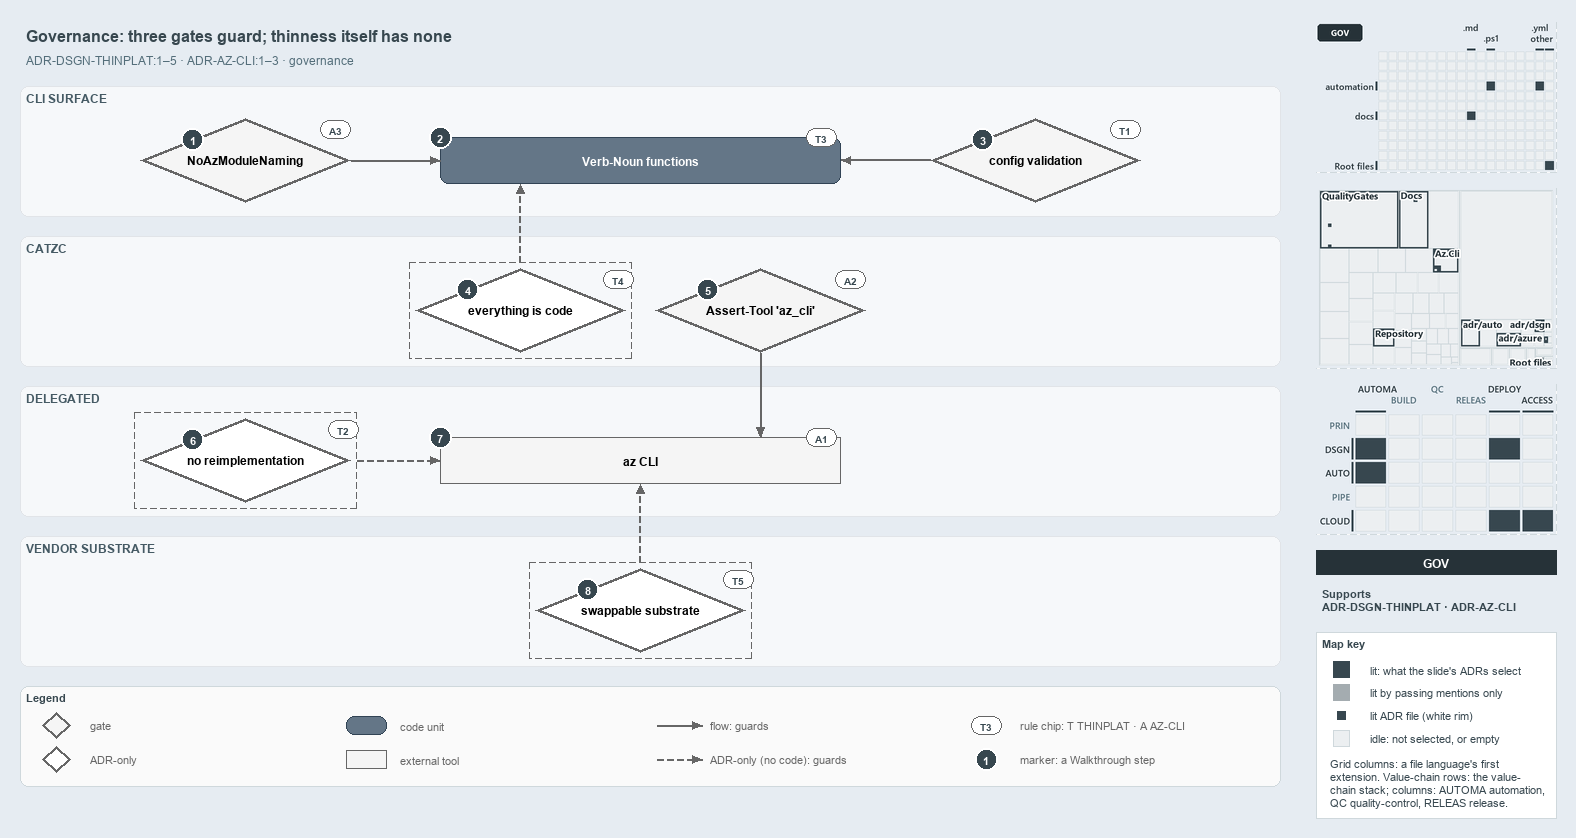

The diagram above was exported from draw.io. Its source (the exported page's mxGraphModel, read from the mxfile embedded in the PNG):
<mxGraphModel dx="1024" dy="768" grid="0" gridSize="10" guides="1" tooltips="1" connect="1" arrows="1" fold="1" page="1" pageScale="1" pageWidth="1572" pageHeight="800" background="#E6ECF2" math="0" shadow="0">
  <root>
    <mxCell id="0" />
    <mxCell id="1" parent="0" />
    <mxCell id="title" value="Governance: three gates guard; thinness itself has none" style="text;html=1;align=left;verticalAlign=middle;fontSize=16;fontStyle=1;fontColor=#37474F;" vertex="1" parent="1">
      <mxGeometry x="20" y="14" width="1260" height="30" as="geometry" />
    </mxCell>
    <mxCell id="subtitle" value="ADR-DSGN-THINPLAT:1&amp;#8211;5 &amp;#183; ADR-AZ-CLI:1&amp;#8211;3 &amp;#183; governance" style="text;html=1;align=left;verticalAlign=middle;fontSize=12;fontColor=#546E7A;" vertex="1" parent="1">
      <mxGeometry x="20" y="44" width="1240" height="20" as="geometry" />
    </mxCell>
    <mxCell id="band-cli" value="CLI SURFACE" style="rounded=1;html=1;arcSize=3;fillColor=#F6F8FA;strokeColor=#E1E4E8;verticalAlign=top;align=left;spacingLeft=8;fontStyle=1;fontSize=12;fontColor=#455A64;" vertex="1" parent="1">
      <mxGeometry x="20" y="80" width="1260" height="130" as="geometry" />
    </mxCell>
    <mxCell id="band-catzc" value="CATZC" style="rounded=1;html=1;arcSize=3;fillColor=#F6F8FA;strokeColor=#E1E4E8;verticalAlign=top;align=left;spacingLeft=8;fontStyle=1;fontSize=12;fontColor=#455A64;" vertex="1" parent="1">
      <mxGeometry x="20" y="230" width="1260" height="130" as="geometry" />
    </mxCell>
    <mxCell id="band-delegated" value="DELEGATED" style="rounded=1;html=1;arcSize=3;fillColor=#F6F8FA;strokeColor=#E1E4E8;verticalAlign=top;align=left;spacingLeft=8;fontStyle=1;fontSize=12;fontColor=#455A64;" vertex="1" parent="1">
      <mxGeometry x="20" y="380" width="1260" height="130" as="geometry" />
    </mxCell>
    <mxCell id="band-vendor" value="VENDOR SUBSTRATE" style="rounded=1;html=1;arcSize=3;fillColor=#F6F8FA;strokeColor=#E1E4E8;verticalAlign=top;align=left;spacingLeft=8;fontStyle=1;fontSize=12;fontColor=#455A64;" vertex="1" parent="1">
      <mxGeometry x="20" y="530" width="1260" height="130" as="geometry" />
    </mxCell>
    <mxCell id="g-noaz" value="&lt;b&gt;NoAzModuleNaming&lt;/b&gt;" style="rhombus;whiteSpace=wrap;html=1;fillColor=#f5f5f5;strokeColor=#666666;strokeWidth=3;fontSize=12;" vertex="1" parent="1">
      <mxGeometry x="140" y="112" width="210" height="84" as="geometry" />
    </mxCell>
    <mxCell id="m-functions" value="&lt;b&gt;Verb-Noun functions&lt;/b&gt;" style="rounded=1;whiteSpace=wrap;html=1;arcSize=20;fillColor=#647687;strokeColor=#314354;fontColor=#FFFFFF;fontSize=12;" vertex="1" parent="1">
      <mxGeometry x="440" y="131" width="400" height="46" as="geometry" />
    </mxCell>
    <mxCell id="g-config" value="&lt;b&gt;config validation&lt;/b&gt;" style="rhombus;whiteSpace=wrap;html=1;fillColor=#f5f5f5;strokeColor=#666666;strokeWidth=3;fontSize=12;" vertex="1" parent="1">
      <mxGeometry x="930" y="112" width="210" height="84" as="geometry" />
    </mxCell>
    <mxCell id="a-eac-frame" value="" style="rounded=0;html=1;fillColor=none;strokeColor=#666666;dashed=1;" vertex="1" parent="1">
      <mxGeometry x="409" y="256" width="222" height="96" as="geometry" />
    </mxCell>
    <mxCell id="a-eac" value="&lt;b&gt;everything is code&lt;/b&gt;" style="rhombus;whiteSpace=wrap;html=1;fillColor=#FFFFFF;strokeColor=#666666;strokeWidth=3;dashed=1;fontSize=12;" vertex="1" parent="1">
      <mxGeometry x="415" y="262" width="210" height="84" as="geometry" />
    </mxCell>
    <mxCell id="g-asserttool" value="&lt;b&gt;Assert-Tool 'az_cli'&lt;/b&gt;" style="rhombus;whiteSpace=wrap;html=1;fillColor=#f5f5f5;strokeColor=#666666;strokeWidth=3;fontSize=12;" vertex="1" parent="1">
      <mxGeometry x="655" y="262" width="210" height="84" as="geometry" />
    </mxCell>
    <mxCell id="a-noreimpl-frame" value="" style="rounded=0;html=1;fillColor=none;strokeColor=#666666;dashed=1;" vertex="1" parent="1">
      <mxGeometry x="134" y="406" width="222" height="96" as="geometry" />
    </mxCell>
    <mxCell id="a-noreimpl" value="&lt;b&gt;no reimplementation&lt;/b&gt;" style="rhombus;whiteSpace=wrap;html=1;fillColor=#FFFFFF;strokeColor=#666666;strokeWidth=3;dashed=1;fontSize=12;" vertex="1" parent="1">
      <mxGeometry x="140" y="412" width="210" height="84" as="geometry" />
    </mxCell>
    <mxCell id="x-az" value="&lt;b&gt;az CLI&lt;/b&gt;" style="rounded=0;whiteSpace=wrap;html=1;fillColor=#f5f5f5;strokeColor=#666666;fontSize=12;" vertex="1" parent="1">
      <mxGeometry x="440" y="431" width="400" height="46" as="geometry" />
    </mxCell>
    <mxCell id="a-swap-frame" value="" style="rounded=0;html=1;fillColor=none;strokeColor=#666666;dashed=1;" vertex="1" parent="1">
      <mxGeometry x="529" y="556" width="222" height="96" as="geometry" />
    </mxCell>
    <mxCell id="a-swap" value="&lt;b&gt;swappable substrate&lt;/b&gt;" style="rhombus;whiteSpace=wrap;html=1;fillColor=#FFFFFF;strokeColor=#666666;strokeWidth=3;dashed=1;fontSize=12;" vertex="1" parent="1">
      <mxGeometry x="535" y="562" width="210" height="84" as="geometry" />
    </mxCell>
    <mxCell id="p-edge-noaz-functions-a" value="" style="text;html=1;strokeColor=none;fillColor=none;" vertex="1" parent="1">
      <mxGeometry x="350" y="154.0" width="1" height="1" as="geometry" />
    </mxCell>
    <mxCell id="p-edge-noaz-functions-b" value="" style="text;html=1;strokeColor=none;fillColor=none;" vertex="1" parent="1">
      <mxGeometry x="440" y="154.0" width="1" height="1" as="geometry" />
    </mxCell>
    <mxCell id="edge-noaz-functions" value="" style="edgeStyle=orthogonalEdgeStyle;rounded=1;html=1;fontSize=10;endArrow=block;strokeColor=#666666;" edge="1" parent="1" source="p-edge-noaz-functions-a" target="p-edge-noaz-functions-b">
      <mxGeometry relative="1" as="geometry" />
    </mxCell>
    <mxCell id="p-edge-config-functions-a" value="" style="text;html=1;strokeColor=none;fillColor=none;" vertex="1" parent="1">
      <mxGeometry x="930" y="154.0" width="1" height="1" as="geometry" />
    </mxCell>
    <mxCell id="p-edge-config-functions-b" value="" style="text;html=1;strokeColor=none;fillColor=none;" vertex="1" parent="1">
      <mxGeometry x="840" y="154.0" width="1" height="1" as="geometry" />
    </mxCell>
    <mxCell id="edge-config-functions" value="" style="edgeStyle=orthogonalEdgeStyle;rounded=1;html=1;fontSize=10;endArrow=block;strokeColor=#666666;" edge="1" parent="1" source="p-edge-config-functions-a" target="p-edge-config-functions-b">
      <mxGeometry relative="1" as="geometry" />
    </mxCell>
    <mxCell id="p-edge-eac-functions-a" value="" style="text;html=1;strokeColor=none;fillColor=none;" vertex="1" parent="1">
      <mxGeometry x="520.0" y="256" width="1" height="1" as="geometry" />
    </mxCell>
    <mxCell id="p-edge-eac-functions-b" value="" style="text;html=1;strokeColor=none;fillColor=none;" vertex="1" parent="1">
      <mxGeometry x="520.0" y="177" width="1" height="1" as="geometry" />
    </mxCell>
    <mxCell id="edge-eac-functions" value="" style="edgeStyle=orthogonalEdgeStyle;rounded=1;html=1;fontSize=10;endArrow=block;strokeColor=#666666;dashed=1;" edge="1" parent="1" source="p-edge-eac-functions-a" target="p-edge-eac-functions-b">
      <mxGeometry relative="1" as="geometry" />
    </mxCell>
    <mxCell id="p-edge-asserttool-az-a" value="" style="text;html=1;strokeColor=none;fillColor=none;" vertex="1" parent="1">
      <mxGeometry x="760.0" y="346" width="1" height="1" as="geometry" />
    </mxCell>
    <mxCell id="p-edge-asserttool-az-b" value="" style="text;html=1;strokeColor=none;fillColor=none;" vertex="1" parent="1">
      <mxGeometry x="760.0" y="431" width="1" height="1" as="geometry" />
    </mxCell>
    <mxCell id="edge-asserttool-az" value="" style="edgeStyle=orthogonalEdgeStyle;rounded=1;html=1;fontSize=10;endArrow=block;strokeColor=#666666;" edge="1" parent="1" source="p-edge-asserttool-az-a" target="p-edge-asserttool-az-b">
      <mxGeometry relative="1" as="geometry" />
    </mxCell>
    <mxCell id="p-edge-noreimpl-az-a" value="" style="text;html=1;strokeColor=none;fillColor=none;" vertex="1" parent="1">
      <mxGeometry x="356" y="454.0" width="1" height="1" as="geometry" />
    </mxCell>
    <mxCell id="p-edge-noreimpl-az-b" value="" style="text;html=1;strokeColor=none;fillColor=none;" vertex="1" parent="1">
      <mxGeometry x="440" y="454.0" width="1" height="1" as="geometry" />
    </mxCell>
    <mxCell id="edge-noreimpl-az" value="" style="edgeStyle=orthogonalEdgeStyle;rounded=1;html=1;fontSize=10;endArrow=block;strokeColor=#666666;dashed=1;" edge="1" parent="1" source="p-edge-noreimpl-az-a" target="p-edge-noreimpl-az-b">
      <mxGeometry relative="1" as="geometry" />
    </mxCell>
    <mxCell id="p-edge-swap-az-a" value="" style="text;html=1;strokeColor=none;fillColor=none;" vertex="1" parent="1">
      <mxGeometry x="640.0" y="556" width="1" height="1" as="geometry" />
    </mxCell>
    <mxCell id="p-edge-swap-az-b" value="" style="text;html=1;strokeColor=none;fillColor=none;" vertex="1" parent="1">
      <mxGeometry x="640.0" y="477" width="1" height="1" as="geometry" />
    </mxCell>
    <mxCell id="edge-swap-az" value="" style="edgeStyle=orthogonalEdgeStyle;rounded=1;html=1;fontSize=10;endArrow=block;strokeColor=#666666;dashed=1;" edge="1" parent="1" source="p-edge-swap-az-a" target="p-edge-swap-az-b">
      <mxGeometry relative="1" as="geometry" />
    </mxCell>
    <mxCell id="mark-1" value="1" style="ellipse;html=1;fillColor=#37474F;strokeColor=#FFFFFF;strokeWidth=2;fontColor=#FFFFFF;fontStyle=1;fontSize=11;" vertex="1" parent="1">
      <mxGeometry x="181.5" y="122.0" width="22" height="22" as="geometry" />
    </mxCell>
    <mxCell id="mark-2" value="2" style="ellipse;html=1;fillColor=#37474F;strokeColor=#FFFFFF;strokeWidth=2;fontColor=#FFFFFF;fontStyle=1;fontSize=11;" vertex="1" parent="1">
      <mxGeometry x="429" y="120" width="22" height="22" as="geometry" />
    </mxCell>
    <mxCell id="mark-3" value="3" style="ellipse;html=1;fillColor=#37474F;strokeColor=#FFFFFF;strokeWidth=2;fontColor=#FFFFFF;fontStyle=1;fontSize=11;" vertex="1" parent="1">
      <mxGeometry x="971.5" y="122.0" width="22" height="22" as="geometry" />
    </mxCell>
    <mxCell id="mark-4" value="4" style="ellipse;html=1;fillColor=#37474F;strokeColor=#FFFFFF;strokeWidth=2;fontColor=#FFFFFF;fontStyle=1;fontSize=11;" vertex="1" parent="1">
      <mxGeometry x="456.5" y="272.0" width="22" height="22" as="geometry" />
    </mxCell>
    <mxCell id="mark-5" value="5" style="ellipse;html=1;fillColor=#37474F;strokeColor=#FFFFFF;strokeWidth=2;fontColor=#FFFFFF;fontStyle=1;fontSize=11;" vertex="1" parent="1">
      <mxGeometry x="696.5" y="272.0" width="22" height="22" as="geometry" />
    </mxCell>
    <mxCell id="mark-6" value="6" style="ellipse;html=1;fillColor=#37474F;strokeColor=#FFFFFF;strokeWidth=2;fontColor=#FFFFFF;fontStyle=1;fontSize=11;" vertex="1" parent="1">
      <mxGeometry x="181.5" y="422.0" width="22" height="22" as="geometry" />
    </mxCell>
    <mxCell id="mark-7" value="7" style="ellipse;html=1;fillColor=#37474F;strokeColor=#FFFFFF;strokeWidth=2;fontColor=#FFFFFF;fontStyle=1;fontSize=11;" vertex="1" parent="1">
      <mxGeometry x="429" y="420" width="22" height="22" as="geometry" />
    </mxCell>
    <mxCell id="mark-8" value="8" style="ellipse;html=1;fillColor=#37474F;strokeColor=#FFFFFF;strokeWidth=2;fontColor=#FFFFFF;fontStyle=1;fontSize=11;" vertex="1" parent="1">
      <mxGeometry x="576.5" y="572.0" width="22" height="22" as="geometry" />
    </mxCell>
    <mxCell id="chip-noaz" value="A3" style="rounded=1;arcSize=50;whiteSpace=wrap;html=1;fillColor=#FFFFFF;strokeColor=#666666;fontColor=#37474F;fontStyle=1;fontSize=10.5;" vertex="1" parent="1">
      <mxGeometry x="320" y="114" width="30" height="18" as="geometry" />
    </mxCell>
    <mxCell id="chip-functions" value="T3" style="rounded=1;arcSize=50;whiteSpace=wrap;html=1;fillColor=#FFFFFF;strokeColor=#666666;fontColor=#37474F;fontStyle=1;fontSize=10.5;" vertex="1" parent="1">
      <mxGeometry x="806" y="122" width="30" height="18" as="geometry" />
    </mxCell>
    <mxCell id="chip-config" value="T1" style="rounded=1;arcSize=50;whiteSpace=wrap;html=1;fillColor=#FFFFFF;strokeColor=#666666;fontColor=#37474F;fontStyle=1;fontSize=10.5;" vertex="1" parent="1">
      <mxGeometry x="1110" y="114" width="30" height="18" as="geometry" />
    </mxCell>
    <mxCell id="chip-eac" value="T4" style="rounded=1;arcSize=50;whiteSpace=wrap;html=1;fillColor=#FFFFFF;strokeColor=#666666;fontColor=#37474F;fontStyle=1;fontSize=10.5;" vertex="1" parent="1">
      <mxGeometry x="603" y="264" width="30" height="18" as="geometry" />
    </mxCell>
    <mxCell id="chip-asserttool" value="A2" style="rounded=1;arcSize=50;whiteSpace=wrap;html=1;fillColor=#FFFFFF;strokeColor=#666666;fontColor=#37474F;fontStyle=1;fontSize=10.5;" vertex="1" parent="1">
      <mxGeometry x="835" y="264" width="30" height="18" as="geometry" />
    </mxCell>
    <mxCell id="chip-noreimpl" value="T2" style="rounded=1;arcSize=50;whiteSpace=wrap;html=1;fillColor=#FFFFFF;strokeColor=#666666;fontColor=#37474F;fontStyle=1;fontSize=10.5;" vertex="1" parent="1">
      <mxGeometry x="328" y="414" width="30" height="18" as="geometry" />
    </mxCell>
    <mxCell id="chip-az" value="A1" style="rounded=1;arcSize=50;whiteSpace=wrap;html=1;fillColor=#FFFFFF;strokeColor=#666666;fontColor=#37474F;fontStyle=1;fontSize=10.5;" vertex="1" parent="1">
      <mxGeometry x="806" y="422" width="30" height="18" as="geometry" />
    </mxCell>
    <mxCell id="chip-swap" value="T5" style="rounded=1;arcSize=50;whiteSpace=wrap;html=1;fillColor=#FFFFFF;strokeColor=#666666;fontColor=#37474F;fontStyle=1;fontSize=10.5;" vertex="1" parent="1">
      <mxGeometry x="723" y="564" width="30" height="18" as="geometry" />
    </mxCell>
    <mxCell id="legend" value="&lt;b&gt;Legend&lt;/b&gt;" style="rounded=1;whiteSpace=wrap;html=1;arcSize=6;fillColor=#FAFAFA;strokeColor=#CFD8DC;align=left;verticalAlign=top;spacing=8;fontSize=11;fontColor=#37474F;" vertex="1" parent="1">
      <mxGeometry x="20" y="680" width="1260" height="100" as="geometry" />
    </mxCell>
    <mxCell id="legend-0" value="" style="rhombus;whiteSpace=wrap;html=1;fillColor=#f5f5f5;strokeColor=#666666;strokeWidth=3;fontSize=12;" vertex="1" parent="1">
      <mxGeometry x="42" y="706" width="28" height="26" as="geometry" />
    </mxCell>
    <mxCell id="legend-0-text" value="gate" style="text;html=1;align=left;verticalAlign=middle;fontSize=11;fontColor=#666666;" vertex="1" parent="1">
      <mxGeometry x="84" y="709" width="250" height="20" as="geometry" />
    </mxCell>
    <mxCell id="legend-1" value="" style="rhombus;whiteSpace=wrap;html=1;fillColor=#FFFFFF;strokeColor=#666666;strokeWidth=3;dashed=1;fontSize=12;" vertex="1" parent="1">
      <mxGeometry x="42" y="740" width="28" height="26" as="geometry" />
    </mxCell>
    <mxCell id="legend-1-text" value="ADR-only" style="text;html=1;align=left;verticalAlign=middle;fontSize=11;fontColor=#666666;" vertex="1" parent="1">
      <mxGeometry x="84" y="743" width="250" height="20" as="geometry" />
    </mxCell>
    <mxCell id="legend-2" value="" style="rounded=1;whiteSpace=wrap;html=1;arcSize=20;fillColor=#647687;strokeColor=#314354;fontColor=#FFFFFF;fontSize=12;" vertex="1" parent="1">
      <mxGeometry x="346" y="710" width="40" height="18" as="geometry" />
    </mxCell>
    <mxCell id="legend-2-text" value="code unit" style="text;html=1;align=left;verticalAlign=middle;fontSize=11;fontColor=#666666;" vertex="1" parent="1">
      <mxGeometry x="394" y="709" width="250" height="20" as="geometry" />
    </mxCell>
    <mxCell id="legend-3" value="" style="rounded=0;whiteSpace=wrap;html=1;fillColor=#f5f5f5;strokeColor=#666666;fontSize=12;" vertex="1" parent="1">
      <mxGeometry x="346" y="744" width="40" height="18" as="geometry" />
    </mxCell>
    <mxCell id="legend-3-text" value="external tool" style="text;html=1;align=left;verticalAlign=middle;fontSize=11;fontColor=#666666;" vertex="1" parent="1">
      <mxGeometry x="394" y="743" width="250" height="20" as="geometry" />
    </mxCell>
    <mxCell id="legend-4-a" value="" style="text;html=1;strokeColor=none;fillColor=none;" vertex="1" parent="1">
      <mxGeometry x="656" y="719" width="1" height="1" as="geometry" />
    </mxCell>
    <mxCell id="legend-4-b" value="" style="text;html=1;strokeColor=none;fillColor=none;" vertex="1" parent="1">
      <mxGeometry x="702" y="719" width="1" height="1" as="geometry" />
    </mxCell>
    <mxCell id="legend-4" value="" style="edgeStyle=orthogonalEdgeStyle;rounded=1;html=1;fontSize=10;endArrow=block;strokeColor=#666666;" edge="1" parent="1" source="legend-4-a" target="legend-4-b">
      <mxGeometry relative="1" as="geometry" />
    </mxCell>
    <mxCell id="legend-4-text" value="flow: guards" style="text;html=1;align=left;verticalAlign=middle;fontSize=11;fontColor=#666666;" vertex="1" parent="1">
      <mxGeometry x="704" y="709" width="250" height="20" as="geometry" />
    </mxCell>
    <mxCell id="legend-5-a" value="" style="text;html=1;strokeColor=none;fillColor=none;" vertex="1" parent="1">
      <mxGeometry x="656" y="753" width="1" height="1" as="geometry" />
    </mxCell>
    <mxCell id="legend-5-b" value="" style="text;html=1;strokeColor=none;fillColor=none;" vertex="1" parent="1">
      <mxGeometry x="702" y="753" width="1" height="1" as="geometry" />
    </mxCell>
    <mxCell id="legend-5" value="" style="edgeStyle=orthogonalEdgeStyle;rounded=1;html=1;fontSize=10;endArrow=block;strokeColor=#666666;dashed=1;" edge="1" parent="1" source="legend-5-a" target="legend-5-b">
      <mxGeometry relative="1" as="geometry" />
    </mxCell>
    <mxCell id="legend-5-text" value="ADR-only (no code): guards" style="text;html=1;align=left;verticalAlign=middle;fontSize=11;fontColor=#666666;" vertex="1" parent="1">
      <mxGeometry x="704" y="743" width="250" height="20" as="geometry" />
    </mxCell>
    <mxCell id="legend-6" value="T3" style="rounded=1;arcSize=50;whiteSpace=wrap;html=1;fillColor=#FFFFFF;strokeColor=#666666;fontColor=#37474F;fontStyle=1;fontSize=10.5;" vertex="1" parent="1">
      <mxGeometry x="971" y="710" width="30" height="18" as="geometry" />
    </mxCell>
    <mxCell id="legend-6-text" value="rule chip: T THINPLAT &amp;#183; A AZ-CLI" style="text;html=1;align=left;verticalAlign=middle;fontSize=11;fontColor=#666666;" vertex="1" parent="1">
      <mxGeometry x="1014" y="709" width="250" height="20" as="geometry" />
    </mxCell>
    <mxCell id="legend-7" value="1" style="ellipse;html=1;fillColor=#37474F;strokeColor=#FFFFFF;strokeWidth=2;fontColor=#FFFFFF;fontStyle=1;fontSize=11;" vertex="1" parent="1">
      <mxGeometry x="975" y="742" width="22" height="22" as="geometry" />
    </mxCell>
    <mxCell id="legend-7-text" value="marker: a Walkthrough step" style="text;html=1;align=left;verticalAlign=middle;fontSize=11;fontColor=#666666;" vertex="1" parent="1">
      <mxGeometry x="1014" y="743" width="250" height="20" as="geometry" />
    </mxCell>
    <mxCell id="minimap-grid" value="" style="shape=image;html=1;imageAspect=0;aspect=fixed;verticalLabelPosition=bottom;strokeColor=#CFD8DC;dashed=1;fillColor=#FAFAFA;image=data:image/png,(base64 omitted: 11016 chars);" vertex="1" parent="1">
      <mxGeometry x="1316" y="16" width="240" height="150" as="geometry" />
    </mxCell>
    <mxCell id="minimap-tree" value="" style="shape=image;html=1;imageAspect=0;aspect=fixed;verticalLabelPosition=bottom;strokeColor=#CFD8DC;dashed=1;fillColor=#FAFAFA;image=data:image/png,(base64 omitted: 23892 chars);" vertex="1" parent="1">
      <mxGeometry x="1316" y="182" width="240" height="180" as="geometry" />
    </mxCell>
    <mxCell id="minimap-chain" value="" style="shape=image;html=1;imageAspect=0;aspect=fixed;verticalLabelPosition=bottom;strokeColor=#CFD8DC;dashed=1;fillColor=#FAFAFA;image=data:image/png,(base64 omitted: 14900 chars);" vertex="1" parent="1">
      <mxGeometry x="1316" y="378" width="240" height="150" as="geometry" />
    </mxCell>
    <mxCell id="lens-badge" value="GOV" style="rounded=0;whiteSpace=wrap;html=1;align=center;verticalAlign=middle;fontSize=12;fontStyle=1;fontColor=#FFFFFF;fillColor=#263238;strokeColor=none;" vertex="1" parent="1">
      <mxGeometry x="1316" y="544" width="240" height="24" as="geometry" />
    </mxCell>
    <mxCell id="supports" value="&lt;b&gt;Supports&lt;/b&gt;&lt;br&gt;ADR-DSGN-THINPLAT &amp;#183; ADR-AZ-CLI" style="text;html=1;whiteSpace=wrap;align=left;verticalAlign=top;fontSize=11;fontColor=#37474F;" vertex="1" parent="1">
      <mxGeometry x="1316" y="576" width="240" height="38" as="geometry" />
    </mxCell>
    <mxCell id="mapkey" value="&lt;b&gt;Map key&lt;/b&gt;" style="rounded=0;whiteSpace=wrap;html=1;align=left;verticalAlign=top;fontSize=11;fontColor=#37474F;fillColor=#FFFFFF;strokeColor=#CFD8DC;spacingLeft=8;spacingTop=2;" vertex="1" parent="1">
      <mxGeometry x="1316" y="626" width="240" height="186" as="geometry" />
    </mxCell>
    <mxCell id="mapkey-lit" value="" style="rounded=0;html=1;fillColor=#37474F;strokeColor=#37474F;" vertex="1" parent="1">
      <mxGeometry x="1333.0" y="655.0" width="16" height="16" as="geometry" />
    </mxCell>
    <mxCell id="mapkey-lit-text" value="lit: what the slide's ADRs select" style="text;html=1;align=left;verticalAlign=middle;fontSize=11;fontColor=#37474F;" vertex="1" parent="1">
      <mxGeometry x="1364" y="653" width="184" height="20" as="geometry" />
    </mxCell>
    <mxCell id="mapkey-touched" value="" style="rounded=0;html=1;fillColor=#A4ACB0;strokeColor=#A4ACB0;" vertex="1" parent="1">
      <mxGeometry x="1333.0" y="678.0" width="16" height="16" as="geometry" />
    </mxCell>
    <mxCell id="mapkey-touched-text" value="lit by passing mentions only" style="text;html=1;align=left;verticalAlign=middle;fontSize=11;fontColor=#37474F;" vertex="1" parent="1">
      <mxGeometry x="1364" y="676" width="184" height="20" as="geometry" />
    </mxCell>
    <mxCell id="mapkey-adr" value="" style="rounded=0;html=1;fillColor=#37474F;strokeColor=#FFFFFF;strokeWidth=2;" vertex="1" parent="1">
      <mxGeometry x="1335.0" y="703.0" width="12" height="12" as="geometry" />
    </mxCell>
    <mxCell id="mapkey-adr-text" value="lit ADR file (white rim)" style="text;html=1;align=left;verticalAlign=middle;fontSize=11;fontColor=#37474F;" vertex="1" parent="1">
      <mxGeometry x="1364" y="699" width="184" height="20" as="geometry" />
    </mxCell>
    <mxCell id="mapkey-idle" value="" style="rounded=0;html=1;fillColor=#ECEFF1;strokeColor=#CFD8DC;" vertex="1" parent="1">
      <mxGeometry x="1333.0" y="724.0" width="16" height="16" as="geometry" />
    </mxCell>
    <mxCell id="mapkey-idle-text" value="idle: not selected, or empty" style="text;html=1;align=left;verticalAlign=middle;fontSize=11;fontColor=#37474F;" vertex="1" parent="1">
      <mxGeometry x="1364" y="722" width="184" height="20" as="geometry" />
    </mxCell>
    <mxCell id="mapkey-codes" value="Grid columns: a file language's first&lt;br&gt;extension. Value-chain rows: the value-&lt;br&gt;chain stack; columns: AUTOMA automation,&lt;br&gt;QC quality-control, RELEAS release." style="text;html=1;align=left;verticalAlign=top;whiteSpace=wrap;fontSize=11;fontColor=#37474F;" vertex="1" parent="1">
      <mxGeometry x="1324" y="746" width="224" height="60" as="geometry" />
    </mxCell>
  </root>
</mxGraphModel>